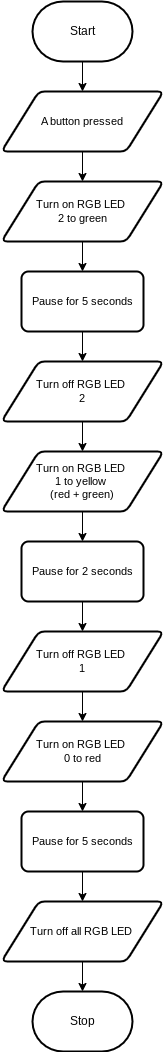

The diagram above was exported from draw.io. Its source (the exported page's mxGraphModel, read from the mxfile embedded in the PNG):
<mxGraphModel dx="606" dy="560" grid="1" gridSize="10" guides="1" tooltips="1" connect="1" arrows="1" fold="1" page="1" pageScale="1" pageWidth="850" pageHeight="1100" math="0" shadow="0">
  <root>
    <mxCell id="0" />
    <mxCell id="1" parent="0" />
    <mxCell id="8" style="edgeStyle=orthogonalEdgeStyle;shape=connector;rounded=0;html=1;exitX=0.5;exitY=1;exitDx=0;exitDy=0;exitPerimeter=0;entryX=0.5;entryY=0;entryDx=0;entryDy=0;labelBackgroundColor=default;strokeColor=default;fontFamily=Helvetica;fontSize=11;fontColor=default;endArrow=classic;" edge="1" parent="1" source="2" target="5">
      <mxGeometry relative="1" as="geometry" />
    </mxCell>
    <mxCell id="2" value="Start" style="strokeWidth=2;html=1;shape=mxgraph.flowchart.terminator;whiteSpace=wrap;" parent="1" vertex="1">
      <mxGeometry x="371" y="26" width="100" height="60" as="geometry" />
    </mxCell>
    <mxCell id="3" value="Stop" style="strokeWidth=2;html=1;shape=mxgraph.flowchart.terminator;whiteSpace=wrap;" parent="1" vertex="1">
      <mxGeometry x="371" y="1016" width="100" height="60" as="geometry" />
    </mxCell>
    <mxCell id="9" style="edgeStyle=orthogonalEdgeStyle;shape=connector;rounded=0;html=1;exitX=0.5;exitY=1;exitDx=0;exitDy=0;entryX=0.5;entryY=0;entryDx=0;entryDy=0;labelBackgroundColor=default;strokeColor=default;fontFamily=Helvetica;fontSize=11;fontColor=default;endArrow=classic;" edge="1" parent="1" source="5" target="6">
      <mxGeometry relative="1" as="geometry" />
    </mxCell>
    <mxCell id="5" value="A button pressed" style="shape=parallelogram;html=1;strokeWidth=2;perimeter=parallelogramPerimeter;whiteSpace=wrap;rounded=1;arcSize=12;size=0.23;fontFamily=Helvetica;fontSize=11;fontColor=default;" vertex="1" parent="1">
      <mxGeometry x="340" y="116" width="162" height="60" as="geometry" />
    </mxCell>
    <mxCell id="12" style="edgeStyle=orthogonalEdgeStyle;shape=connector;rounded=0;html=1;exitX=0.5;exitY=1;exitDx=0;exitDy=0;entryX=0.5;entryY=0;entryDx=0;entryDy=0;labelBackgroundColor=default;strokeColor=default;fontFamily=Helvetica;fontSize=11;fontColor=default;endArrow=classic;" edge="1" parent="1" source="6" target="11">
      <mxGeometry relative="1" as="geometry" />
    </mxCell>
    <mxCell id="6" value="Turn on RGB LED&amp;nbsp;&lt;br&gt;2 to green" style="shape=parallelogram;html=1;strokeWidth=2;perimeter=parallelogramPerimeter;whiteSpace=wrap;rounded=1;arcSize=12;size=0.23;fontFamily=Helvetica;fontSize=11;fontColor=default;" vertex="1" parent="1">
      <mxGeometry x="340" y="206" width="162" height="60" as="geometry" />
    </mxCell>
    <mxCell id="17" style="edgeStyle=orthogonalEdgeStyle;shape=connector;rounded=0;html=1;exitX=0.5;exitY=1;exitDx=0;exitDy=0;labelBackgroundColor=default;strokeColor=default;fontFamily=Helvetica;fontSize=11;fontColor=default;endArrow=classic;" edge="1" parent="1" source="11" target="14">
      <mxGeometry relative="1" as="geometry" />
    </mxCell>
    <mxCell id="11" value="Pause for 5 seconds" style="rounded=1;whiteSpace=wrap;html=1;absoluteArcSize=1;arcSize=14;strokeWidth=2;fontFamily=Helvetica;fontSize=11;fontColor=default;" vertex="1" parent="1">
      <mxGeometry x="360" y="296" width="122" height="60" as="geometry" />
    </mxCell>
    <mxCell id="18" style="edgeStyle=orthogonalEdgeStyle;shape=connector;rounded=0;html=1;exitX=0.5;exitY=1;exitDx=0;exitDy=0;entryX=0.5;entryY=0;entryDx=0;entryDy=0;labelBackgroundColor=default;strokeColor=default;fontFamily=Helvetica;fontSize=11;fontColor=default;endArrow=classic;" edge="1" parent="1" source="14" target="16">
      <mxGeometry relative="1" as="geometry" />
    </mxCell>
    <mxCell id="14" value="Turn off RGB LED&amp;nbsp;&lt;br&gt;2" style="shape=parallelogram;html=1;strokeWidth=2;perimeter=parallelogramPerimeter;whiteSpace=wrap;rounded=1;arcSize=12;size=0.23;fontFamily=Helvetica;fontSize=11;fontColor=default;" vertex="1" parent="1">
      <mxGeometry x="340" y="386" width="162" height="60" as="geometry" />
    </mxCell>
    <mxCell id="27" style="edgeStyle=orthogonalEdgeStyle;shape=connector;rounded=0;html=1;exitX=0.5;exitY=1;exitDx=0;exitDy=0;entryX=0.5;entryY=0;entryDx=0;entryDy=0;labelBackgroundColor=default;strokeColor=default;fontFamily=Helvetica;fontSize=11;fontColor=default;endArrow=classic;" edge="1" parent="1" source="15" target="21">
      <mxGeometry relative="1" as="geometry" />
    </mxCell>
    <mxCell id="15" value="Pause for 2 seconds" style="rounded=1;whiteSpace=wrap;html=1;absoluteArcSize=1;arcSize=14;strokeWidth=2;fontFamily=Helvetica;fontSize=11;fontColor=default;" vertex="1" parent="1">
      <mxGeometry x="360" y="566" width="122" height="60" as="geometry" />
    </mxCell>
    <mxCell id="19" style="edgeStyle=orthogonalEdgeStyle;shape=connector;rounded=0;html=1;exitX=0.5;exitY=1;exitDx=0;exitDy=0;entryX=0.5;entryY=0;entryDx=0;entryDy=0;labelBackgroundColor=default;strokeColor=default;fontFamily=Helvetica;fontSize=11;fontColor=default;endArrow=classic;" edge="1" parent="1" source="16" target="15">
      <mxGeometry relative="1" as="geometry" />
    </mxCell>
    <mxCell id="16" value="Turn on RGB LED&amp;nbsp;&lt;br&gt;1 to yellow&amp;nbsp;&lt;br&gt;(red + green)" style="shape=parallelogram;html=1;strokeWidth=2;perimeter=parallelogramPerimeter;whiteSpace=wrap;rounded=1;arcSize=12;size=0.23;fontFamily=Helvetica;fontSize=11;fontColor=default;" vertex="1" parent="1">
      <mxGeometry x="340" y="476" width="162" height="60" as="geometry" />
    </mxCell>
    <mxCell id="20" style="edgeStyle=orthogonalEdgeStyle;shape=connector;rounded=0;html=1;exitX=0.5;exitY=1;exitDx=0;exitDy=0;entryX=0.5;entryY=0;entryDx=0;entryDy=0;labelBackgroundColor=default;strokeColor=default;fontFamily=Helvetica;fontSize=11;fontColor=default;endArrow=classic;" edge="1" parent="1" source="21" target="24">
      <mxGeometry relative="1" as="geometry" />
    </mxCell>
    <mxCell id="21" value="Turn off RGB LED&amp;nbsp;&lt;br&gt;1" style="shape=parallelogram;html=1;strokeWidth=2;perimeter=parallelogramPerimeter;whiteSpace=wrap;rounded=1;arcSize=12;size=0.23;fontFamily=Helvetica;fontSize=11;fontColor=default;" vertex="1" parent="1">
      <mxGeometry x="340" y="656" width="162" height="60" as="geometry" />
    </mxCell>
    <mxCell id="26" style="edgeStyle=orthogonalEdgeStyle;shape=connector;rounded=0;html=1;exitX=0.5;exitY=1;exitDx=0;exitDy=0;labelBackgroundColor=default;strokeColor=default;fontFamily=Helvetica;fontSize=11;fontColor=default;endArrow=classic;" edge="1" parent="1" source="22" target="25">
      <mxGeometry relative="1" as="geometry" />
    </mxCell>
    <mxCell id="22" value="Pause for 5 seconds" style="rounded=1;whiteSpace=wrap;html=1;absoluteArcSize=1;arcSize=14;strokeWidth=2;fontFamily=Helvetica;fontSize=11;fontColor=default;" vertex="1" parent="1">
      <mxGeometry x="360" y="836" width="122" height="60" as="geometry" />
    </mxCell>
    <mxCell id="23" style="edgeStyle=orthogonalEdgeStyle;shape=connector;rounded=0;html=1;exitX=0.5;exitY=1;exitDx=0;exitDy=0;entryX=0.5;entryY=0;entryDx=0;entryDy=0;labelBackgroundColor=default;strokeColor=default;fontFamily=Helvetica;fontSize=11;fontColor=default;endArrow=classic;" edge="1" parent="1" source="24" target="22">
      <mxGeometry relative="1" as="geometry" />
    </mxCell>
    <mxCell id="24" value="Turn on RGB LED&amp;nbsp;&lt;br&gt;0 to red" style="shape=parallelogram;html=1;strokeWidth=2;perimeter=parallelogramPerimeter;whiteSpace=wrap;rounded=1;arcSize=12;size=0.23;fontFamily=Helvetica;fontSize=11;fontColor=default;" vertex="1" parent="1">
      <mxGeometry x="340" y="746" width="162" height="60" as="geometry" />
    </mxCell>
    <mxCell id="28" style="edgeStyle=orthogonalEdgeStyle;shape=connector;rounded=0;html=1;exitX=0.5;exitY=1;exitDx=0;exitDy=0;labelBackgroundColor=default;strokeColor=default;fontFamily=Helvetica;fontSize=11;fontColor=default;endArrow=classic;" edge="1" parent="1" source="25" target="3">
      <mxGeometry relative="1" as="geometry" />
    </mxCell>
    <mxCell id="25" value="Turn off all RGB LED&amp;nbsp;" style="shape=parallelogram;html=1;strokeWidth=2;perimeter=parallelogramPerimeter;whiteSpace=wrap;rounded=1;arcSize=12;size=0.23;fontFamily=Helvetica;fontSize=11;fontColor=default;" vertex="1" parent="1">
      <mxGeometry x="340" y="926" width="162" height="60" as="geometry" />
    </mxCell>
  </root>
</mxGraphModel>